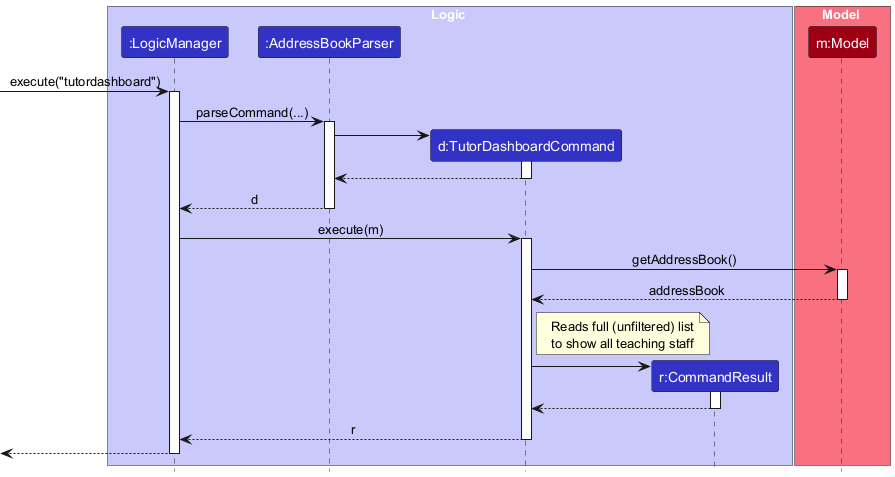

The diagram above was rendered by PlantUML. Its source (embedded in the PNG):
@startuml
!include ../style.puml
skinparam ArrowFontStyle plain

box Logic LOGIC_COLOR_T1
participant ":LogicManager" as LogicManager LOGIC_COLOR
participant ":AddressBookParser" as AddressBookParser LOGIC_COLOR
participant "d:TutorDashboardCommand" as TutorDashboardCommand LOGIC_COLOR
participant "r:CommandResult" as CommandResult LOGIC_COLOR
end box

box Model MODEL_COLOR_T1
participant "m:Model" as Model MODEL_COLOR
end box

[-> LogicManager : execute("tutordashboard")
activate LogicManager

LogicManager -> AddressBookParser : parseCommand(...)
activate AddressBookParser

create TutorDashboardCommand
AddressBookParser -> TutorDashboardCommand
activate TutorDashboardCommand

TutorDashboardCommand --> AddressBookParser
deactivate TutorDashboardCommand

AddressBookParser --> LogicManager : d
deactivate AddressBookParser

LogicManager -> TutorDashboardCommand : execute(m)
activate TutorDashboardCommand

TutorDashboardCommand -> Model : getAddressBook()
activate Model

Model --> TutorDashboardCommand : addressBook
deactivate Model

note right of TutorDashboardCommand: Reads full (unfiltered) list\nto show all teaching staff

create CommandResult
TutorDashboardCommand -> CommandResult
activate CommandResult

CommandResult --> TutorDashboardCommand
deactivate CommandResult

TutorDashboardCommand --> LogicManager : r
deactivate TutorDashboardCommand

[<-- LogicManager
deactivate LogicManager
@enduml